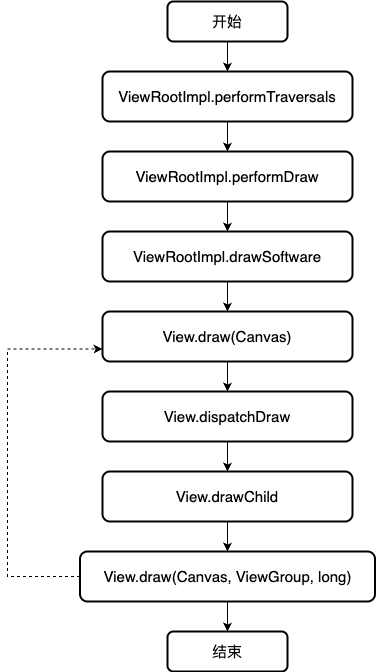

The diagram above was exported from draw.io. Its source (the exported page's mxGraphModel, read from the mxfile embedded in the PNG):
<mxGraphModel dx="1242" dy="819" grid="1" gridSize="10" guides="1" tooltips="1" connect="1" arrows="1" fold="1" page="1" pageScale="1" pageWidth="827" pageHeight="1169" math="0" shadow="0">
  <root>
    <mxCell id="WIyWlLk6GJQsqaUBKTNV-0" />
    <mxCell id="WIyWlLk6GJQsqaUBKTNV-1" parent="WIyWlLk6GJQsqaUBKTNV-0" />
    <mxCell id="EMp29NHgPk2fXNZK4Eih-0" style="edgeStyle=orthogonalEdgeStyle;rounded=0;orthogonalLoop=1;jettySize=auto;html=1;fontSize=15;" parent="WIyWlLk6GJQsqaUBKTNV-1" source="EMp29NHgPk2fXNZK4Eih-1" target="EMp29NHgPk2fXNZK4Eih-3" edge="1">
      <mxGeometry relative="1" as="geometry" />
    </mxCell>
    <mxCell id="EMp29NHgPk2fXNZK4Eih-1" value="开始" style="rounded=1;whiteSpace=wrap;html=1;fontSize=15;glass=0;strokeWidth=2;shadow=0;" parent="WIyWlLk6GJQsqaUBKTNV-1" vertex="1">
      <mxGeometry x="340" y="80" width="120" height="40" as="geometry" />
    </mxCell>
    <mxCell id="EMp29NHgPk2fXNZK4Eih-2" style="edgeStyle=orthogonalEdgeStyle;rounded=0;orthogonalLoop=1;jettySize=auto;html=1;entryX=0.5;entryY=0;entryDx=0;entryDy=0;fontSize=15;" parent="WIyWlLk6GJQsqaUBKTNV-1" source="EMp29NHgPk2fXNZK4Eih-3" target="EMp29NHgPk2fXNZK4Eih-4" edge="1">
      <mxGeometry relative="1" as="geometry" />
    </mxCell>
    <mxCell id="EMp29NHgPk2fXNZK4Eih-3" value="ViewRootImpl.performTraversals" style="rounded=1;whiteSpace=wrap;html=1;fontSize=15;glass=0;strokeWidth=2;shadow=0;" parent="WIyWlLk6GJQsqaUBKTNV-1" vertex="1">
      <mxGeometry x="275" y="150" width="250" height="50" as="geometry" />
    </mxCell>
    <mxCell id="EMp29NHgPk2fXNZK4Eih-10" style="edgeStyle=orthogonalEdgeStyle;rounded=0;orthogonalLoop=1;jettySize=auto;html=1;" parent="WIyWlLk6GJQsqaUBKTNV-1" source="EMp29NHgPk2fXNZK4Eih-4" target="EMp29NHgPk2fXNZK4Eih-5" edge="1">
      <mxGeometry relative="1" as="geometry" />
    </mxCell>
    <mxCell id="EMp29NHgPk2fXNZK4Eih-4" value="ViewRootImpl.performDraw" style="rounded=1;whiteSpace=wrap;html=1;fontSize=15;glass=0;strokeWidth=2;shadow=0;" parent="WIyWlLk6GJQsqaUBKTNV-1" vertex="1">
      <mxGeometry x="275" y="230" width="250" height="50" as="geometry" />
    </mxCell>
    <mxCell id="EMp29NHgPk2fXNZK4Eih-11" style="edgeStyle=orthogonalEdgeStyle;rounded=0;orthogonalLoop=1;jettySize=auto;html=1;" parent="WIyWlLk6GJQsqaUBKTNV-1" source="EMp29NHgPk2fXNZK4Eih-5" target="EMp29NHgPk2fXNZK4Eih-6" edge="1">
      <mxGeometry relative="1" as="geometry" />
    </mxCell>
    <mxCell id="EMp29NHgPk2fXNZK4Eih-5" value="ViewRootImpl.drawSoftware" style="rounded=1;whiteSpace=wrap;html=1;fontSize=15;glass=0;strokeWidth=2;shadow=0;" parent="WIyWlLk6GJQsqaUBKTNV-1" vertex="1">
      <mxGeometry x="275" y="310" width="250" height="50" as="geometry" />
    </mxCell>
    <mxCell id="EMp29NHgPk2fXNZK4Eih-12" style="edgeStyle=orthogonalEdgeStyle;rounded=0;orthogonalLoop=1;jettySize=auto;html=1;" parent="WIyWlLk6GJQsqaUBKTNV-1" source="EMp29NHgPk2fXNZK4Eih-6" target="EMp29NHgPk2fXNZK4Eih-7" edge="1">
      <mxGeometry relative="1" as="geometry" />
    </mxCell>
    <mxCell id="EMp29NHgPk2fXNZK4Eih-6" value="View.draw(Canvas)" style="rounded=1;whiteSpace=wrap;html=1;fontSize=15;glass=0;strokeWidth=2;shadow=0;" parent="WIyWlLk6GJQsqaUBKTNV-1" vertex="1">
      <mxGeometry x="275" y="390" width="250" height="50" as="geometry" />
    </mxCell>
    <mxCell id="EMp29NHgPk2fXNZK4Eih-13" style="edgeStyle=orthogonalEdgeStyle;rounded=0;orthogonalLoop=1;jettySize=auto;html=1;" parent="WIyWlLk6GJQsqaUBKTNV-1" source="EMp29NHgPk2fXNZK4Eih-7" target="EMp29NHgPk2fXNZK4Eih-8" edge="1">
      <mxGeometry relative="1" as="geometry" />
    </mxCell>
    <mxCell id="EMp29NHgPk2fXNZK4Eih-7" value="View.dispatchDraw" style="rounded=1;whiteSpace=wrap;html=1;fontSize=15;glass=0;strokeWidth=2;shadow=0;" parent="WIyWlLk6GJQsqaUBKTNV-1" vertex="1">
      <mxGeometry x="275" y="470" width="250" height="50" as="geometry" />
    </mxCell>
    <mxCell id="EMp29NHgPk2fXNZK4Eih-14" style="edgeStyle=orthogonalEdgeStyle;rounded=0;orthogonalLoop=1;jettySize=auto;html=1;" parent="WIyWlLk6GJQsqaUBKTNV-1" source="EMp29NHgPk2fXNZK4Eih-8" target="EMp29NHgPk2fXNZK4Eih-9" edge="1">
      <mxGeometry relative="1" as="geometry" />
    </mxCell>
    <mxCell id="EMp29NHgPk2fXNZK4Eih-8" value="View.drawChild" style="rounded=1;whiteSpace=wrap;html=1;fontSize=15;glass=0;strokeWidth=2;shadow=0;" parent="WIyWlLk6GJQsqaUBKTNV-1" vertex="1">
      <mxGeometry x="275" y="550" width="250" height="50" as="geometry" />
    </mxCell>
    <mxCell id="EMp29NHgPk2fXNZK4Eih-15" style="edgeStyle=orthogonalEdgeStyle;rounded=0;orthogonalLoop=1;jettySize=auto;html=1;entryX=0;entryY=0.75;entryDx=0;entryDy=0;dashed=1;" parent="WIyWlLk6GJQsqaUBKTNV-1" source="EMp29NHgPk2fXNZK4Eih-9" target="EMp29NHgPk2fXNZK4Eih-6" edge="1">
      <mxGeometry relative="1" as="geometry">
        <Array as="points">
          <mxPoint x="180" y="655" />
          <mxPoint x="180" y="428" />
        </Array>
      </mxGeometry>
    </mxCell>
    <mxCell id="EMp29NHgPk2fXNZK4Eih-17" value="" style="edgeStyle=orthogonalEdgeStyle;rounded=0;orthogonalLoop=1;jettySize=auto;html=1;" parent="WIyWlLk6GJQsqaUBKTNV-1" source="EMp29NHgPk2fXNZK4Eih-9" target="EMp29NHgPk2fXNZK4Eih-16" edge="1">
      <mxGeometry relative="1" as="geometry" />
    </mxCell>
    <mxCell id="EMp29NHgPk2fXNZK4Eih-9" value="View.draw(Canvas, ViewGroup, long)" style="rounded=1;whiteSpace=wrap;html=1;fontSize=15;glass=0;strokeWidth=2;shadow=0;" parent="WIyWlLk6GJQsqaUBKTNV-1" vertex="1">
      <mxGeometry x="252.5" y="630" width="295" height="50" as="geometry" />
    </mxCell>
    <mxCell id="EMp29NHgPk2fXNZK4Eih-16" value="结束" style="rounded=1;whiteSpace=wrap;html=1;fontSize=15;glass=0;strokeWidth=2;shadow=0;" parent="WIyWlLk6GJQsqaUBKTNV-1" vertex="1">
      <mxGeometry x="340" y="710" width="120" height="40" as="geometry" />
    </mxCell>
  </root>
</mxGraphModel>